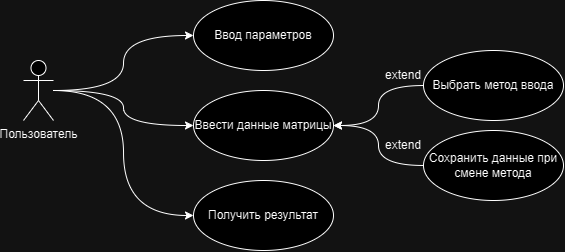

The diagram above was exported from draw.io. Its source (the exported page's mxGraphModel, read from the mxfile embedded in the PNG):
<mxGraphModel dx="691" dy="392" grid="1" gridSize="10" guides="1" tooltips="1" connect="1" arrows="1" fold="1" page="1" pageScale="1" pageWidth="827" pageHeight="1169" math="0" shadow="0">
  <root>
    <mxCell id="0" />
    <mxCell id="1" parent="0" />
    <mxCell id="mbRtOsDI70Lm7AsgRiuc-5" style="edgeStyle=orthogonalEdgeStyle;rounded=0;orthogonalLoop=1;jettySize=auto;html=1;entryX=0;entryY=0.5;entryDx=0;entryDy=0;curved=1;" edge="1" parent="1" source="mbRtOsDI70Lm7AsgRiuc-1" target="mbRtOsDI70Lm7AsgRiuc-4">
      <mxGeometry relative="1" as="geometry" />
    </mxCell>
    <mxCell id="mbRtOsDI70Lm7AsgRiuc-8" style="edgeStyle=orthogonalEdgeStyle;rounded=0;orthogonalLoop=1;jettySize=auto;html=1;entryX=0;entryY=0.5;entryDx=0;entryDy=0;curved=1;" edge="1" parent="1" source="mbRtOsDI70Lm7AsgRiuc-1" target="mbRtOsDI70Lm7AsgRiuc-6">
      <mxGeometry relative="1" as="geometry" />
    </mxCell>
    <mxCell id="mbRtOsDI70Lm7AsgRiuc-9" style="edgeStyle=orthogonalEdgeStyle;rounded=0;orthogonalLoop=1;jettySize=auto;html=1;entryX=0;entryY=0.5;entryDx=0;entryDy=0;curved=1;" edge="1" parent="1" source="mbRtOsDI70Lm7AsgRiuc-1" target="mbRtOsDI70Lm7AsgRiuc-7">
      <mxGeometry relative="1" as="geometry" />
    </mxCell>
    <mxCell id="mbRtOsDI70Lm7AsgRiuc-1" value="Пользователь&lt;br&gt;" style="shape=umlActor;verticalLabelPosition=bottom;verticalAlign=top;html=1;" vertex="1" parent="1">
      <mxGeometry x="140" y="240" width="30" height="60" as="geometry" />
    </mxCell>
    <mxCell id="mbRtOsDI70Lm7AsgRiuc-4" value="Ввод параметров" style="ellipse;whiteSpace=wrap;html=1;" vertex="1" parent="1">
      <mxGeometry x="310" y="180" width="140" height="70" as="geometry" />
    </mxCell>
    <mxCell id="mbRtOsDI70Lm7AsgRiuc-6" value="Ввести данные матрицы" style="ellipse;whiteSpace=wrap;html=1;" vertex="1" parent="1">
      <mxGeometry x="310" y="270" width="140" height="70" as="geometry" />
    </mxCell>
    <mxCell id="mbRtOsDI70Lm7AsgRiuc-7" value="Получить результат" style="ellipse;whiteSpace=wrap;html=1;" vertex="1" parent="1">
      <mxGeometry x="310" y="360" width="140" height="70" as="geometry" />
    </mxCell>
    <mxCell id="mbRtOsDI70Lm7AsgRiuc-14" style="edgeStyle=orthogonalEdgeStyle;rounded=0;orthogonalLoop=1;jettySize=auto;html=1;entryX=1;entryY=0.5;entryDx=0;entryDy=0;elbow=vertical;curved=1;" edge="1" parent="1" source="mbRtOsDI70Lm7AsgRiuc-10" target="mbRtOsDI70Lm7AsgRiuc-6">
      <mxGeometry relative="1" as="geometry" />
    </mxCell>
    <mxCell id="mbRtOsDI70Lm7AsgRiuc-10" value="Выбрать метод ввода" style="ellipse;whiteSpace=wrap;html=1;" vertex="1" parent="1">
      <mxGeometry x="540" y="230" width="140" height="70" as="geometry" />
    </mxCell>
    <mxCell id="mbRtOsDI70Lm7AsgRiuc-12" value="extend" style="text;html=1;strokeColor=none;fillColor=none;align=center;verticalAlign=middle;whiteSpace=wrap;rounded=0;" vertex="1" parent="1">
      <mxGeometry x="490" y="240" width="60" height="30" as="geometry" />
    </mxCell>
    <mxCell id="mbRtOsDI70Lm7AsgRiuc-16" style="edgeStyle=orthogonalEdgeStyle;rounded=0;orthogonalLoop=1;jettySize=auto;html=1;entryX=1;entryY=0.5;entryDx=0;entryDy=0;curved=1;" edge="1" parent="1" source="mbRtOsDI70Lm7AsgRiuc-15" target="mbRtOsDI70Lm7AsgRiuc-6">
      <mxGeometry relative="1" as="geometry" />
    </mxCell>
    <mxCell id="mbRtOsDI70Lm7AsgRiuc-15" value="Сохранить данные при смене метода" style="ellipse;whiteSpace=wrap;html=1;" vertex="1" parent="1">
      <mxGeometry x="540" y="310" width="140" height="70" as="geometry" />
    </mxCell>
    <mxCell id="mbRtOsDI70Lm7AsgRiuc-17" value="extend" style="text;html=1;strokeColor=none;fillColor=none;align=center;verticalAlign=middle;whiteSpace=wrap;rounded=0;" vertex="1" parent="1">
      <mxGeometry x="490" y="310" width="60" height="30" as="geometry" />
    </mxCell>
  </root>
</mxGraphModel>